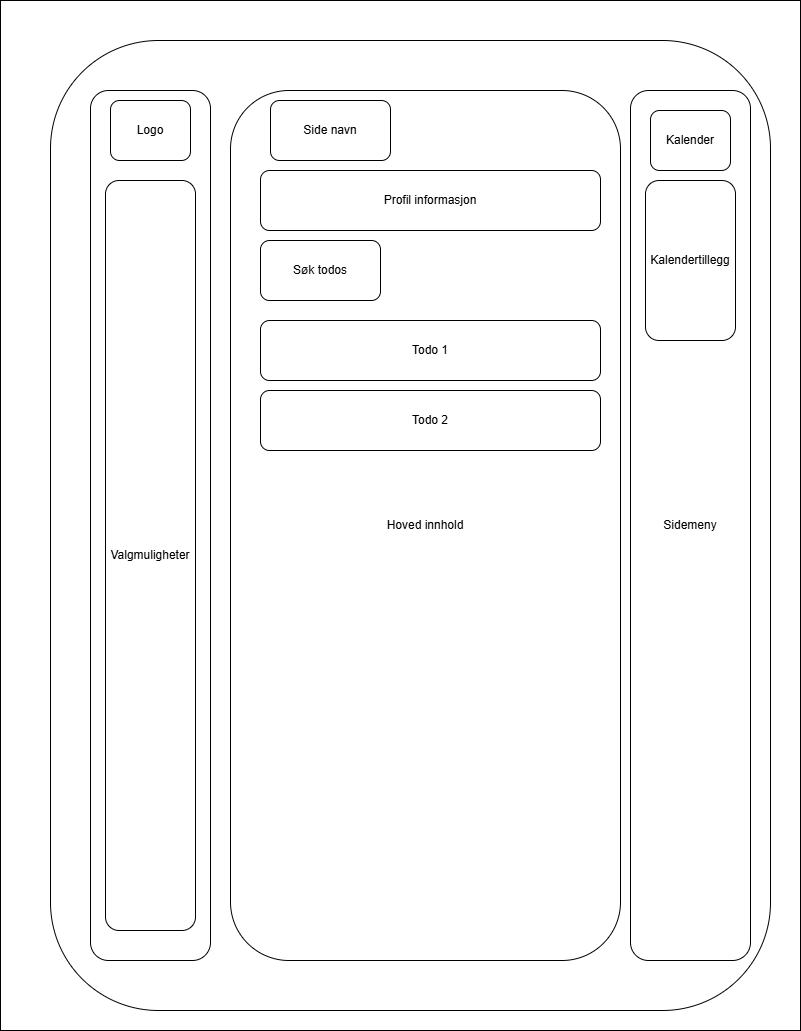

The diagram above was exported from draw.io. Its source (the exported page's mxGraphModel, read from the mxfile embedded in the PNG):
<mxGraphModel dx="1896" dy="1033" grid="1" gridSize="10" guides="1" tooltips="1" connect="1" arrows="1" fold="1" page="1" pageScale="1" pageWidth="827" pageHeight="1169" math="0" shadow="0">
  <root>
    <mxCell id="0" />
    <mxCell id="1" parent="0" />
    <mxCell id="iSAzlO6YTqmP--_TWY_p-1" value="" style="rounded=0;whiteSpace=wrap;html=1;" vertex="1" parent="1">
      <mxGeometry x="10" y="10" width="800" height="1030" as="geometry" />
    </mxCell>
    <mxCell id="iSAzlO6YTqmP--_TWY_p-2" value="" style="rounded=1;whiteSpace=wrap;html=1;" vertex="1" parent="1">
      <mxGeometry x="60" y="50" width="720" height="970" as="geometry" />
    </mxCell>
    <mxCell id="iSAzlO6YTqmP--_TWY_p-3" value="Sidemeny" style="rounded=1;whiteSpace=wrap;html=1;" vertex="1" parent="1">
      <mxGeometry x="100" y="100" width="120" height="870" as="geometry" />
    </mxCell>
    <mxCell id="iSAzlO6YTqmP--_TWY_p-5" value="Sidemeny" style="rounded=1;whiteSpace=wrap;html=1;" vertex="1" parent="1">
      <mxGeometry x="640" y="100" width="120" height="870" as="geometry" />
    </mxCell>
    <mxCell id="iSAzlO6YTqmP--_TWY_p-6" value="Hoved innhold" style="rounded=1;whiteSpace=wrap;html=1;" vertex="1" parent="1">
      <mxGeometry x="240" y="100" width="390" height="870" as="geometry" />
    </mxCell>
    <mxCell id="iSAzlO6YTqmP--_TWY_p-7" value="Logo" style="rounded=1;whiteSpace=wrap;html=1;" vertex="1" parent="1">
      <mxGeometry x="120" y="110" width="80" height="60" as="geometry" />
    </mxCell>
    <mxCell id="iSAzlO6YTqmP--_TWY_p-9" value="Valgmuligheter" style="rounded=1;whiteSpace=wrap;html=1;" vertex="1" parent="1">
      <mxGeometry x="115" y="190" width="90" height="750" as="geometry" />
    </mxCell>
    <mxCell id="iSAzlO6YTqmP--_TWY_p-10" value="Kalender" style="rounded=1;whiteSpace=wrap;html=1;" vertex="1" parent="1">
      <mxGeometry x="660" y="120" width="80" height="60" as="geometry" />
    </mxCell>
    <mxCell id="iSAzlO6YTqmP--_TWY_p-11" value="Kalendertillegg" style="rounded=1;whiteSpace=wrap;html=1;" vertex="1" parent="1">
      <mxGeometry x="655" y="190" width="90" height="160" as="geometry" />
    </mxCell>
    <mxCell id="iSAzlO6YTqmP--_TWY_p-12" value="Side navn" style="rounded=1;whiteSpace=wrap;html=1;" vertex="1" parent="1">
      <mxGeometry x="280" y="110" width="120" height="60" as="geometry" />
    </mxCell>
    <mxCell id="iSAzlO6YTqmP--_TWY_p-13" value="Profil informasjon" style="rounded=1;whiteSpace=wrap;html=1;" vertex="1" parent="1">
      <mxGeometry x="270" y="180" width="340" height="60" as="geometry" />
    </mxCell>
    <mxCell id="iSAzlO6YTqmP--_TWY_p-14" value="Søk todos" style="rounded=1;whiteSpace=wrap;html=1;" vertex="1" parent="1">
      <mxGeometry x="270" y="250" width="120" height="60" as="geometry" />
    </mxCell>
    <mxCell id="iSAzlO6YTqmP--_TWY_p-15" value="Todo 1" style="rounded=1;whiteSpace=wrap;html=1;" vertex="1" parent="1">
      <mxGeometry x="270" y="330" width="340" height="60" as="geometry" />
    </mxCell>
    <mxCell id="iSAzlO6YTqmP--_TWY_p-16" value="Todo 2" style="rounded=1;whiteSpace=wrap;html=1;" vertex="1" parent="1">
      <mxGeometry x="270" y="400" width="340" height="60" as="geometry" />
    </mxCell>
  </root>
</mxGraphModel>